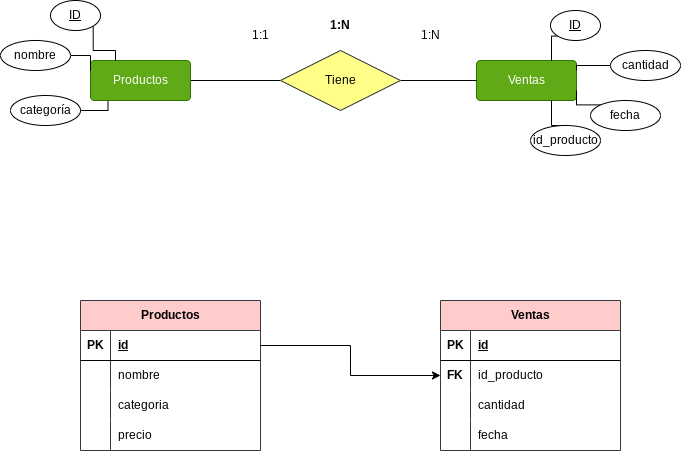

The diagram above was exported from draw.io. Its source (the exported page's mxGraphModel, read from the mxfile embedded in the PNG):
<mxGraphModel dx="1050" dy="522" grid="1" gridSize="10" guides="1" tooltips="1" connect="1" arrows="1" fold="1" page="1" pageScale="1" pageWidth="827" pageHeight="1169" math="0" shadow="0">
  <root>
    <mxCell id="0" />
    <mxCell id="1" parent="0" />
    <mxCell id="BQB4LDkK-kduXzE50Ksh-1" value="Ventas" style="rounded=1;arcSize=10;whiteSpace=wrap;html=1;align=center;fillColor=#60a917;fontColor=#ffffff;strokeColor=#2D7600;" parent="1" vertex="1">
      <mxGeometry x="576" y="60" width="100" height="40" as="geometry" />
    </mxCell>
    <mxCell id="BQB4LDkK-kduXzE50Ksh-13" style="edgeStyle=orthogonalEdgeStyle;rounded=0;orthogonalLoop=1;jettySize=auto;html=1;exitX=1;exitY=0.5;exitDx=0;exitDy=0;entryX=0;entryY=0.5;entryDx=0;entryDy=0;endArrow=none;endFill=0;" parent="1" source="BQB4LDkK-kduXzE50Ksh-2" target="BQB4LDkK-kduXzE50Ksh-3" edge="1">
      <mxGeometry relative="1" as="geometry" />
    </mxCell>
    <mxCell id="BQB4LDkK-kduXzE50Ksh-2" value="Productos" style="rounded=1;arcSize=10;whiteSpace=wrap;html=1;align=center;fillColor=#60a917;fontColor=#ffffff;strokeColor=#2D7600;" parent="1" vertex="1">
      <mxGeometry x="190" y="60" width="100" height="40" as="geometry" />
    </mxCell>
    <mxCell id="BQB4LDkK-kduXzE50Ksh-14" style="edgeStyle=orthogonalEdgeStyle;rounded=0;orthogonalLoop=1;jettySize=auto;html=1;exitX=1;exitY=0.5;exitDx=0;exitDy=0;endArrow=none;endFill=0;" parent="1" source="BQB4LDkK-kduXzE50Ksh-3" target="BQB4LDkK-kduXzE50Ksh-1" edge="1">
      <mxGeometry relative="1" as="geometry" />
    </mxCell>
    <mxCell id="BQB4LDkK-kduXzE50Ksh-3" value="Tiene" style="shape=rhombus;perimeter=rhombusPerimeter;whiteSpace=wrap;html=1;align=center;fillColor=#ffff88;strokeColor=#36393d;" parent="1" vertex="1">
      <mxGeometry x="380" y="50" width="120" height="60" as="geometry" />
    </mxCell>
    <mxCell id="BQB4LDkK-kduXzE50Ksh-21" style="edgeStyle=orthogonalEdgeStyle;rounded=0;orthogonalLoop=1;jettySize=auto;html=1;exitX=0;exitY=1;exitDx=0;exitDy=0;entryX=0.75;entryY=0;entryDx=0;entryDy=0;endArrow=none;endFill=0;" parent="1" source="BQB4LDkK-kduXzE50Ksh-4" target="BQB4LDkK-kduXzE50Ksh-1" edge="1">
      <mxGeometry relative="1" as="geometry" />
    </mxCell>
    <mxCell id="BQB4LDkK-kduXzE50Ksh-4" value="&lt;u&gt;ID&lt;/u&gt;" style="ellipse;whiteSpace=wrap;html=1;align=center;" parent="1" vertex="1">
      <mxGeometry x="650" y="10" width="50" height="30" as="geometry" />
    </mxCell>
    <mxCell id="BQB4LDkK-kduXzE50Ksh-5" value="categoría" style="ellipse;whiteSpace=wrap;html=1;align=center;" parent="1" vertex="1">
      <mxGeometry x="110" y="95" width="70" height="30" as="geometry" />
    </mxCell>
    <mxCell id="BQB4LDkK-kduXzE50Ksh-19" style="edgeStyle=orthogonalEdgeStyle;rounded=0;orthogonalLoop=1;jettySize=auto;html=1;exitX=1;exitY=0.5;exitDx=0;exitDy=0;entryX=0;entryY=0.25;entryDx=0;entryDy=0;endArrow=none;endFill=0;" parent="1" source="BQB4LDkK-kduXzE50Ksh-6" target="BQB4LDkK-kduXzE50Ksh-2" edge="1">
      <mxGeometry relative="1" as="geometry" />
    </mxCell>
    <mxCell id="BQB4LDkK-kduXzE50Ksh-6" value="nombre" style="ellipse;whiteSpace=wrap;html=1;align=center;" parent="1" vertex="1">
      <mxGeometry x="100" y="40" width="70" height="30" as="geometry" />
    </mxCell>
    <mxCell id="BQB4LDkK-kduXzE50Ksh-22" style="edgeStyle=orthogonalEdgeStyle;rounded=0;orthogonalLoop=1;jettySize=auto;html=1;exitX=0;exitY=0.5;exitDx=0;exitDy=0;entryX=1;entryY=0.25;entryDx=0;entryDy=0;endArrow=none;endFill=0;" parent="1" source="BQB4LDkK-kduXzE50Ksh-8" target="BQB4LDkK-kduXzE50Ksh-1" edge="1">
      <mxGeometry relative="1" as="geometry" />
    </mxCell>
    <mxCell id="BQB4LDkK-kduXzE50Ksh-8" value="cantidad" style="ellipse;whiteSpace=wrap;html=1;align=center;" parent="1" vertex="1">
      <mxGeometry x="710" y="50" width="70" height="30" as="geometry" />
    </mxCell>
    <mxCell id="BQB4LDkK-kduXzE50Ksh-24" style="edgeStyle=orthogonalEdgeStyle;rounded=0;orthogonalLoop=1;jettySize=auto;html=1;exitX=0;exitY=0;exitDx=0;exitDy=0;entryX=1;entryY=0.75;entryDx=0;entryDy=0;endArrow=none;endFill=0;" parent="1" source="BQB4LDkK-kduXzE50Ksh-11" target="BQB4LDkK-kduXzE50Ksh-1" edge="1">
      <mxGeometry relative="1" as="geometry" />
    </mxCell>
    <mxCell id="BQB4LDkK-kduXzE50Ksh-11" value="fecha" style="ellipse;whiteSpace=wrap;html=1;align=center;" parent="1" vertex="1">
      <mxGeometry x="690" y="100" width="70" height="30" as="geometry" />
    </mxCell>
    <mxCell id="BQB4LDkK-kduXzE50Ksh-18" style="edgeStyle=orthogonalEdgeStyle;rounded=0;orthogonalLoop=1;jettySize=auto;html=1;exitX=1;exitY=1;exitDx=0;exitDy=0;entryX=0.25;entryY=0;entryDx=0;entryDy=0;endArrow=none;endFill=0;" parent="1" source="BQB4LDkK-kduXzE50Ksh-15" target="BQB4LDkK-kduXzE50Ksh-2" edge="1">
      <mxGeometry relative="1" as="geometry" />
    </mxCell>
    <mxCell id="BQB4LDkK-kduXzE50Ksh-15" value="&lt;u&gt;ID&lt;/u&gt;" style="ellipse;whiteSpace=wrap;html=1;align=center;" parent="1" vertex="1">
      <mxGeometry x="150" width="50" height="30" as="geometry" />
    </mxCell>
    <mxCell id="BQB4LDkK-kduXzE50Ksh-23" style="edgeStyle=orthogonalEdgeStyle;rounded=0;orthogonalLoop=1;jettySize=auto;html=1;exitX=0.5;exitY=0;exitDx=0;exitDy=0;entryX=0.75;entryY=1;entryDx=0;entryDy=0;endArrow=none;endFill=0;" parent="1" source="BQB4LDkK-kduXzE50Ksh-17" target="BQB4LDkK-kduXzE50Ksh-1" edge="1">
      <mxGeometry relative="1" as="geometry" />
    </mxCell>
    <mxCell id="BQB4LDkK-kduXzE50Ksh-17" value="id_producto" style="ellipse;whiteSpace=wrap;html=1;align=center;" parent="1" vertex="1">
      <mxGeometry x="630" y="125" width="70" height="30" as="geometry" />
    </mxCell>
    <mxCell id="BQB4LDkK-kduXzE50Ksh-20" style="edgeStyle=orthogonalEdgeStyle;rounded=0;orthogonalLoop=1;jettySize=auto;html=1;exitX=1;exitY=0.5;exitDx=0;exitDy=0;entryX=0.175;entryY=1.021;entryDx=0;entryDy=0;entryPerimeter=0;endArrow=none;endFill=0;" parent="1" source="BQB4LDkK-kduXzE50Ksh-5" target="BQB4LDkK-kduXzE50Ksh-2" edge="1">
      <mxGeometry relative="1" as="geometry" />
    </mxCell>
    <mxCell id="BQB4LDkK-kduXzE50Ksh-25" value="1:N" style="text;html=1;strokeColor=none;fillColor=none;align=center;verticalAlign=middle;whiteSpace=wrap;rounded=0;" parent="1" vertex="1">
      <mxGeometry x="500" y="20" width="60" height="30" as="geometry" />
    </mxCell>
    <mxCell id="BQB4LDkK-kduXzE50Ksh-26" value="1:1" style="text;html=1;strokeColor=none;fillColor=none;align=center;verticalAlign=middle;whiteSpace=wrap;rounded=0;" parent="1" vertex="1">
      <mxGeometry x="330" y="20" width="60" height="30" as="geometry" />
    </mxCell>
    <mxCell id="BQB4LDkK-kduXzE50Ksh-27" value="&lt;b&gt;1:N&lt;/b&gt;" style="text;html=1;strokeColor=none;fillColor=none;align=center;verticalAlign=middle;whiteSpace=wrap;rounded=0;" parent="1" vertex="1">
      <mxGeometry x="410" y="10" width="60" height="30" as="geometry" />
    </mxCell>
    <mxCell id="BQB4LDkK-kduXzE50Ksh-29" value="Productos" style="shape=table;startSize=30;container=1;collapsible=1;childLayout=tableLayout;fixedRows=1;rowLines=0;fontStyle=1;align=center;resizeLast=1;html=1;fillColor=#ffcccc;strokeColor=#36393d;" parent="1" vertex="1">
      <mxGeometry x="180" y="300" width="180" height="150" as="geometry" />
    </mxCell>
    <mxCell id="BQB4LDkK-kduXzE50Ksh-30" value="" style="shape=tableRow;horizontal=0;startSize=0;swimlaneHead=0;swimlaneBody=0;fillColor=none;collapsible=0;dropTarget=0;points=[[0,0.5],[1,0.5]];portConstraint=eastwest;top=0;left=0;right=0;bottom=1;" parent="BQB4LDkK-kduXzE50Ksh-29" vertex="1">
      <mxGeometry y="30" width="180" height="30" as="geometry" />
    </mxCell>
    <mxCell id="BQB4LDkK-kduXzE50Ksh-31" value="PK" style="shape=partialRectangle;connectable=0;fillColor=none;top=0;left=0;bottom=0;right=0;fontStyle=1;overflow=hidden;whiteSpace=wrap;html=1;" parent="BQB4LDkK-kduXzE50Ksh-30" vertex="1">
      <mxGeometry width="30" height="30" as="geometry">
        <mxRectangle width="30" height="30" as="alternateBounds" />
      </mxGeometry>
    </mxCell>
    <mxCell id="BQB4LDkK-kduXzE50Ksh-32" value="id" style="shape=partialRectangle;connectable=0;fillColor=none;top=0;left=0;bottom=0;right=0;align=left;spacingLeft=6;fontStyle=5;overflow=hidden;whiteSpace=wrap;html=1;" parent="BQB4LDkK-kduXzE50Ksh-30" vertex="1">
      <mxGeometry x="30" width="150" height="30" as="geometry">
        <mxRectangle width="150" height="30" as="alternateBounds" />
      </mxGeometry>
    </mxCell>
    <mxCell id="BQB4LDkK-kduXzE50Ksh-33" value="" style="shape=tableRow;horizontal=0;startSize=0;swimlaneHead=0;swimlaneBody=0;fillColor=none;collapsible=0;dropTarget=0;points=[[0,0.5],[1,0.5]];portConstraint=eastwest;top=0;left=0;right=0;bottom=0;" parent="BQB4LDkK-kduXzE50Ksh-29" vertex="1">
      <mxGeometry y="60" width="180" height="30" as="geometry" />
    </mxCell>
    <mxCell id="BQB4LDkK-kduXzE50Ksh-34" value="" style="shape=partialRectangle;connectable=0;fillColor=none;top=0;left=0;bottom=0;right=0;editable=1;overflow=hidden;whiteSpace=wrap;html=1;" parent="BQB4LDkK-kduXzE50Ksh-33" vertex="1">
      <mxGeometry width="30" height="30" as="geometry">
        <mxRectangle width="30" height="30" as="alternateBounds" />
      </mxGeometry>
    </mxCell>
    <mxCell id="BQB4LDkK-kduXzE50Ksh-35" value="nombre" style="shape=partialRectangle;connectable=0;fillColor=none;top=0;left=0;bottom=0;right=0;align=left;spacingLeft=6;overflow=hidden;whiteSpace=wrap;html=1;" parent="BQB4LDkK-kduXzE50Ksh-33" vertex="1">
      <mxGeometry x="30" width="150" height="30" as="geometry">
        <mxRectangle width="150" height="30" as="alternateBounds" />
      </mxGeometry>
    </mxCell>
    <mxCell id="BQB4LDkK-kduXzE50Ksh-36" value="" style="shape=tableRow;horizontal=0;startSize=0;swimlaneHead=0;swimlaneBody=0;fillColor=none;collapsible=0;dropTarget=0;points=[[0,0.5],[1,0.5]];portConstraint=eastwest;top=0;left=0;right=0;bottom=0;" parent="BQB4LDkK-kduXzE50Ksh-29" vertex="1">
      <mxGeometry y="90" width="180" height="30" as="geometry" />
    </mxCell>
    <mxCell id="BQB4LDkK-kduXzE50Ksh-37" value="" style="shape=partialRectangle;connectable=0;fillColor=none;top=0;left=0;bottom=0;right=0;editable=1;overflow=hidden;whiteSpace=wrap;html=1;" parent="BQB4LDkK-kduXzE50Ksh-36" vertex="1">
      <mxGeometry width="30" height="30" as="geometry">
        <mxRectangle width="30" height="30" as="alternateBounds" />
      </mxGeometry>
    </mxCell>
    <mxCell id="BQB4LDkK-kduXzE50Ksh-38" value="categoria" style="shape=partialRectangle;connectable=0;fillColor=none;top=0;left=0;bottom=0;right=0;align=left;spacingLeft=6;overflow=hidden;whiteSpace=wrap;html=1;" parent="BQB4LDkK-kduXzE50Ksh-36" vertex="1">
      <mxGeometry x="30" width="150" height="30" as="geometry">
        <mxRectangle width="150" height="30" as="alternateBounds" />
      </mxGeometry>
    </mxCell>
    <mxCell id="BQB4LDkK-kduXzE50Ksh-39" value="" style="shape=tableRow;horizontal=0;startSize=0;swimlaneHead=0;swimlaneBody=0;fillColor=none;collapsible=0;dropTarget=0;points=[[0,0.5],[1,0.5]];portConstraint=eastwest;top=0;left=0;right=0;bottom=0;" parent="BQB4LDkK-kduXzE50Ksh-29" vertex="1">
      <mxGeometry y="120" width="180" height="30" as="geometry" />
    </mxCell>
    <mxCell id="BQB4LDkK-kduXzE50Ksh-40" value="" style="shape=partialRectangle;connectable=0;fillColor=none;top=0;left=0;bottom=0;right=0;editable=1;overflow=hidden;whiteSpace=wrap;html=1;" parent="BQB4LDkK-kduXzE50Ksh-39" vertex="1">
      <mxGeometry width="30" height="30" as="geometry">
        <mxRectangle width="30" height="30" as="alternateBounds" />
      </mxGeometry>
    </mxCell>
    <mxCell id="BQB4LDkK-kduXzE50Ksh-41" value="precio" style="shape=partialRectangle;connectable=0;fillColor=none;top=0;left=0;bottom=0;right=0;align=left;spacingLeft=6;overflow=hidden;whiteSpace=wrap;html=1;" parent="BQB4LDkK-kduXzE50Ksh-39" vertex="1">
      <mxGeometry x="30" width="150" height="30" as="geometry">
        <mxRectangle width="150" height="30" as="alternateBounds" />
      </mxGeometry>
    </mxCell>
    <mxCell id="BQB4LDkK-kduXzE50Ksh-42" value="Ventas" style="shape=table;startSize=30;container=1;collapsible=1;childLayout=tableLayout;fixedRows=1;rowLines=0;fontStyle=1;align=center;resizeLast=1;html=1;fillColor=#ffcccc;strokeColor=#36393d;" parent="1" vertex="1">
      <mxGeometry x="540" y="300" width="180" height="150" as="geometry" />
    </mxCell>
    <mxCell id="BQB4LDkK-kduXzE50Ksh-43" value="" style="shape=tableRow;horizontal=0;startSize=0;swimlaneHead=0;swimlaneBody=0;fillColor=none;collapsible=0;dropTarget=0;points=[[0,0.5],[1,0.5]];portConstraint=eastwest;top=0;left=0;right=0;bottom=1;" parent="BQB4LDkK-kduXzE50Ksh-42" vertex="1">
      <mxGeometry y="30" width="180" height="30" as="geometry" />
    </mxCell>
    <mxCell id="BQB4LDkK-kduXzE50Ksh-44" value="PK" style="shape=partialRectangle;connectable=0;fillColor=none;top=0;left=0;bottom=0;right=0;fontStyle=1;overflow=hidden;whiteSpace=wrap;html=1;" parent="BQB4LDkK-kduXzE50Ksh-43" vertex="1">
      <mxGeometry width="30" height="30" as="geometry">
        <mxRectangle width="30" height="30" as="alternateBounds" />
      </mxGeometry>
    </mxCell>
    <mxCell id="BQB4LDkK-kduXzE50Ksh-45" value="id" style="shape=partialRectangle;connectable=0;fillColor=none;top=0;left=0;bottom=0;right=0;align=left;spacingLeft=6;fontStyle=5;overflow=hidden;whiteSpace=wrap;html=1;" parent="BQB4LDkK-kduXzE50Ksh-43" vertex="1">
      <mxGeometry x="30" width="150" height="30" as="geometry">
        <mxRectangle width="150" height="30" as="alternateBounds" />
      </mxGeometry>
    </mxCell>
    <mxCell id="BQB4LDkK-kduXzE50Ksh-46" value="" style="shape=tableRow;horizontal=0;startSize=0;swimlaneHead=0;swimlaneBody=0;fillColor=none;collapsible=0;dropTarget=0;points=[[0,0.5],[1,0.5]];portConstraint=eastwest;top=0;left=0;right=0;bottom=0;" parent="BQB4LDkK-kduXzE50Ksh-42" vertex="1">
      <mxGeometry y="60" width="180" height="30" as="geometry" />
    </mxCell>
    <mxCell id="BQB4LDkK-kduXzE50Ksh-47" value="&lt;b&gt;FK&lt;/b&gt;" style="shape=partialRectangle;connectable=0;fillColor=none;top=0;left=0;bottom=0;right=0;editable=1;overflow=hidden;whiteSpace=wrap;html=1;" parent="BQB4LDkK-kduXzE50Ksh-46" vertex="1">
      <mxGeometry width="30" height="30" as="geometry">
        <mxRectangle width="30" height="30" as="alternateBounds" />
      </mxGeometry>
    </mxCell>
    <mxCell id="BQB4LDkK-kduXzE50Ksh-48" value="id_producto" style="shape=partialRectangle;connectable=0;fillColor=none;top=0;left=0;bottom=0;right=0;align=left;spacingLeft=6;overflow=hidden;whiteSpace=wrap;html=1;" parent="BQB4LDkK-kduXzE50Ksh-46" vertex="1">
      <mxGeometry x="30" width="150" height="30" as="geometry">
        <mxRectangle width="150" height="30" as="alternateBounds" />
      </mxGeometry>
    </mxCell>
    <mxCell id="BQB4LDkK-kduXzE50Ksh-49" value="" style="shape=tableRow;horizontal=0;startSize=0;swimlaneHead=0;swimlaneBody=0;fillColor=none;collapsible=0;dropTarget=0;points=[[0,0.5],[1,0.5]];portConstraint=eastwest;top=0;left=0;right=0;bottom=0;" parent="BQB4LDkK-kduXzE50Ksh-42" vertex="1">
      <mxGeometry y="90" width="180" height="30" as="geometry" />
    </mxCell>
    <mxCell id="BQB4LDkK-kduXzE50Ksh-50" value="" style="shape=partialRectangle;connectable=0;fillColor=none;top=0;left=0;bottom=0;right=0;editable=1;overflow=hidden;whiteSpace=wrap;html=1;" parent="BQB4LDkK-kduXzE50Ksh-49" vertex="1">
      <mxGeometry width="30" height="30" as="geometry">
        <mxRectangle width="30" height="30" as="alternateBounds" />
      </mxGeometry>
    </mxCell>
    <mxCell id="BQB4LDkK-kduXzE50Ksh-51" value="cantidad" style="shape=partialRectangle;connectable=0;fillColor=none;top=0;left=0;bottom=0;right=0;align=left;spacingLeft=6;overflow=hidden;whiteSpace=wrap;html=1;" parent="BQB4LDkK-kduXzE50Ksh-49" vertex="1">
      <mxGeometry x="30" width="150" height="30" as="geometry">
        <mxRectangle width="150" height="30" as="alternateBounds" />
      </mxGeometry>
    </mxCell>
    <mxCell id="BQB4LDkK-kduXzE50Ksh-52" value="" style="shape=tableRow;horizontal=0;startSize=0;swimlaneHead=0;swimlaneBody=0;fillColor=none;collapsible=0;dropTarget=0;points=[[0,0.5],[1,0.5]];portConstraint=eastwest;top=0;left=0;right=0;bottom=0;" parent="BQB4LDkK-kduXzE50Ksh-42" vertex="1">
      <mxGeometry y="120" width="180" height="30" as="geometry" />
    </mxCell>
    <mxCell id="BQB4LDkK-kduXzE50Ksh-53" value="" style="shape=partialRectangle;connectable=0;fillColor=none;top=0;left=0;bottom=0;right=0;editable=1;overflow=hidden;whiteSpace=wrap;html=1;" parent="BQB4LDkK-kduXzE50Ksh-52" vertex="1">
      <mxGeometry width="30" height="30" as="geometry">
        <mxRectangle width="30" height="30" as="alternateBounds" />
      </mxGeometry>
    </mxCell>
    <mxCell id="BQB4LDkK-kduXzE50Ksh-54" value="fecha" style="shape=partialRectangle;connectable=0;fillColor=none;top=0;left=0;bottom=0;right=0;align=left;spacingLeft=6;overflow=hidden;whiteSpace=wrap;html=1;" parent="BQB4LDkK-kduXzE50Ksh-52" vertex="1">
      <mxGeometry x="30" width="150" height="30" as="geometry">
        <mxRectangle width="150" height="30" as="alternateBounds" />
      </mxGeometry>
    </mxCell>
    <mxCell id="BQB4LDkK-kduXzE50Ksh-55" style="edgeStyle=orthogonalEdgeStyle;rounded=0;orthogonalLoop=1;jettySize=auto;html=1;exitX=1;exitY=0.5;exitDx=0;exitDy=0;entryX=0;entryY=0.5;entryDx=0;entryDy=0;" parent="1" source="BQB4LDkK-kduXzE50Ksh-30" target="BQB4LDkK-kduXzE50Ksh-46" edge="1">
      <mxGeometry relative="1" as="geometry" />
    </mxCell>
  </root>
</mxGraphModel>